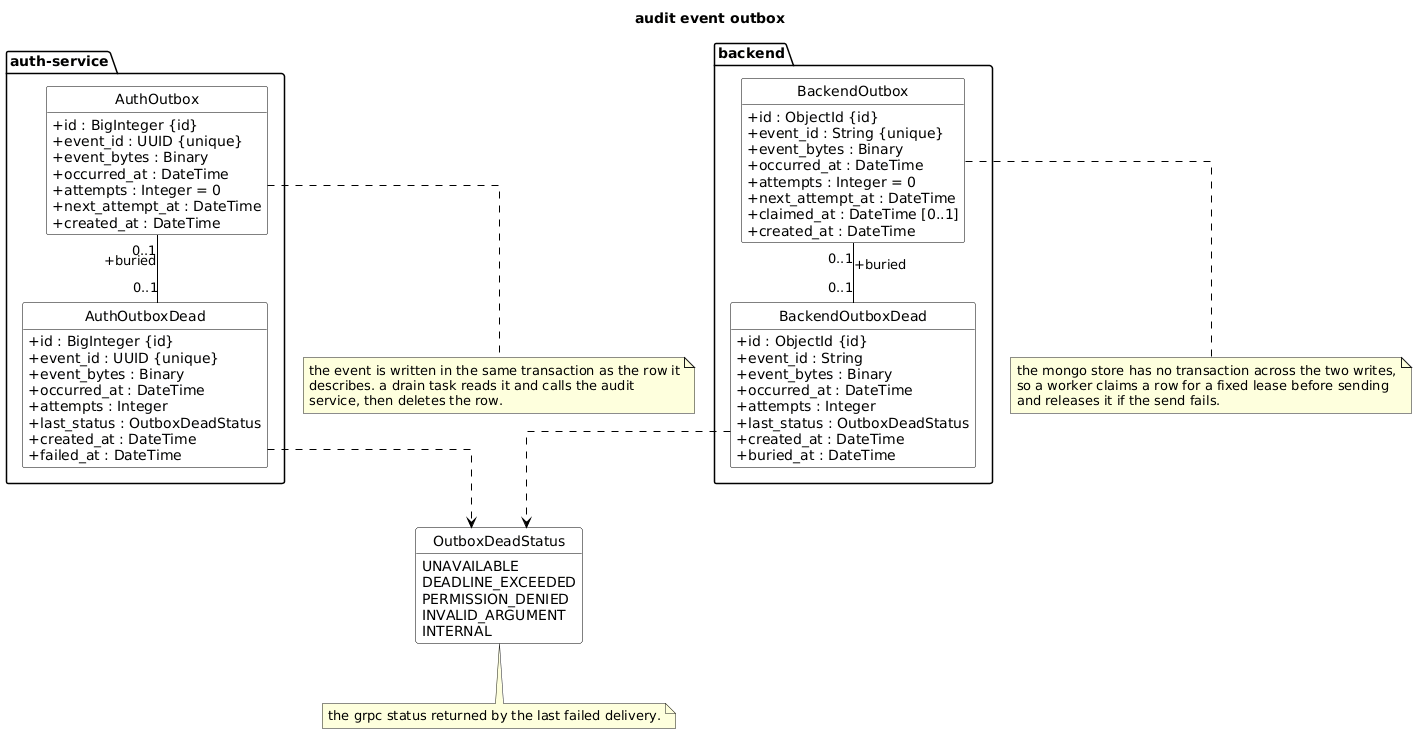

The diagram above was rendered by PlantUML. Its source (embedded in the PNG):
@startuml
title audit event outbox

hide circle
hide empty members
skinparam shadowing false
skinparam classAttributeIconSize 0
skinparam linetype ortho
skinparam defaultFontName Arial
skinparam class {
  BackgroundColor White
  BorderColor Black
  ArrowColor Black
  FontColor Black
}

package "auth-service" {

  class AuthOutbox {
    +id : BigInteger {id}
    +event_id : UUID {unique}
    +event_bytes : Binary
    +occurred_at : DateTime
    +attempts : Integer = 0
    +next_attempt_at : DateTime
    +created_at : DateTime
  }

  class AuthOutboxDead {
    +id : BigInteger {id}
    +event_id : UUID {unique}
    +event_bytes : Binary
    +occurred_at : DateTime
    +attempts : Integer
    +last_status : OutboxDeadStatus
    +created_at : DateTime
    +failed_at : DateTime
  }
}

package "backend" {

  class BackendOutbox {
    +id : ObjectId {id}
    +event_id : String {unique}
    +event_bytes : Binary
    +occurred_at : DateTime
    +attempts : Integer = 0
    +next_attempt_at : DateTime
    +claimed_at : DateTime [0..1]
    +created_at : DateTime
  }

  class BackendOutboxDead {
    +id : ObjectId {id}
    +event_id : String
    +event_bytes : Binary
    +occurred_at : DateTime
    +attempts : Integer
    +last_status : OutboxDeadStatus
    +created_at : DateTime
    +buried_at : DateTime
  }
}

enum OutboxDeadStatus {
  UNAVAILABLE
  DEADLINE_EXCEEDED
  PERMISSION_DENIED
  INVALID_ARGUMENT
  INTERNAL
}

AuthOutbox "0..1" -- "0..1" AuthOutboxDead : +buried
BackendOutbox "0..1" -- "0..1" BackendOutboxDead : +buried
AuthOutboxDead ..> OutboxDeadStatus
BackendOutboxDead ..> OutboxDeadStatus

AuthOutbox -[hidden]right- BackendOutbox

note bottom of AuthOutbox
  the event is written in the same transaction as the row it
  describes. a drain task reads it and calls the audit
  service, then deletes the row.
end note

note bottom of BackendOutbox
  the mongo store has no transaction across the two writes,
  so a worker claims a row for a fixed lease before sending
  and releases it if the send fails.
end note

note bottom of OutboxDeadStatus
  the grpc status returned by the last failed delivery.
end note
@enduml